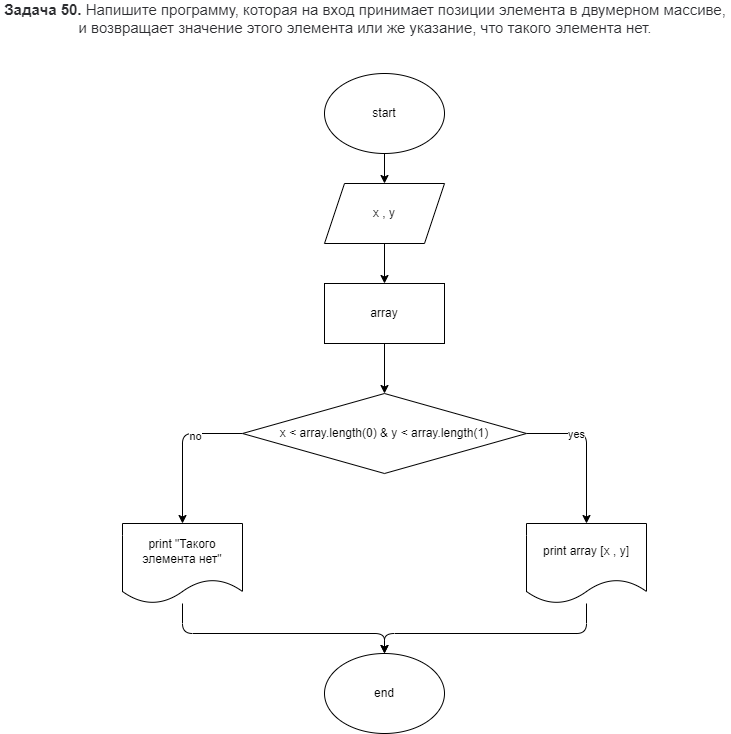

The diagram above was exported from draw.io. Its source (the exported page's mxGraphModel, read from the mxfile embedded in the PNG):
<mxGraphModel dx="564" dy="478" grid="1" gridSize="10" guides="1" tooltips="1" connect="1" arrows="1" fold="1" page="1" pageScale="1" pageWidth="827" pageHeight="1169" math="0" shadow="0">
  <root>
    <mxCell id="0" />
    <mxCell id="1" parent="0" />
    <mxCell id="3" value="&lt;span style=&quot;box-sizing: border-box ; font-weight: 700 ; color: rgb(44 , 45 , 48) ; font-family: &amp;#34;roboto&amp;#34; , &amp;#34;san francisco&amp;#34; , &amp;#34;helvetica neue&amp;#34; , &amp;#34;helvetica&amp;#34; , &amp;#34;arial&amp;#34; ; font-size: 15px ; background-color: rgb(255 , 255 , 255)&quot;&gt;Задача 50.&lt;/span&gt;&lt;span style=&quot;color: rgb(44 , 45 , 48) ; font-family: &amp;#34;roboto&amp;#34; , &amp;#34;san francisco&amp;#34; , &amp;#34;helvetica neue&amp;#34; , &amp;#34;helvetica&amp;#34; , &amp;#34;arial&amp;#34; ; font-size: 15px ; background-color: rgb(255 , 255 , 255)&quot;&gt;&amp;nbsp;Напишите программу, которая на вход принимает позиции элемента в двумерном массиве, и возвращает значение этого элемента или же указание, что такого элемента нет.&lt;/span&gt;" style="text;html=1;strokeColor=none;fillColor=none;align=center;verticalAlign=middle;whiteSpace=wrap;rounded=0;" vertex="1" parent="1">
      <mxGeometry x="30" y="40" width="730" height="30" as="geometry" />
    </mxCell>
    <mxCell id="6" value="" style="edgeStyle=none;html=1;" edge="1" parent="1" source="4" target="5">
      <mxGeometry relative="1" as="geometry" />
    </mxCell>
    <mxCell id="4" value="start" style="ellipse;whiteSpace=wrap;html=1;" vertex="1" parent="1">
      <mxGeometry x="354" y="110" width="120" height="80" as="geometry" />
    </mxCell>
    <mxCell id="8" value="" style="edgeStyle=none;html=1;" edge="1" parent="1" source="5" target="7">
      <mxGeometry relative="1" as="geometry" />
    </mxCell>
    <mxCell id="5" value="x , y" style="shape=parallelogram;perimeter=parallelogramPerimeter;whiteSpace=wrap;html=1;fixedSize=1;" vertex="1" parent="1">
      <mxGeometry x="354" y="220" width="120" height="60" as="geometry" />
    </mxCell>
    <mxCell id="11" value="" style="edgeStyle=none;html=1;" edge="1" parent="1" source="7" target="10">
      <mxGeometry relative="1" as="geometry" />
    </mxCell>
    <mxCell id="7" value="array" style="rounded=0;whiteSpace=wrap;html=1;" vertex="1" parent="1">
      <mxGeometry x="354" y="320" width="120" height="60" as="geometry" />
    </mxCell>
    <mxCell id="14" style="edgeStyle=none;html=1;exitX=0;exitY=0.5;exitDx=0;exitDy=0;entryX=0.5;entryY=0;entryDx=0;entryDy=0;" edge="1" parent="1" source="10" target="13">
      <mxGeometry relative="1" as="geometry">
        <Array as="points">
          <mxPoint x="212" y="470" />
        </Array>
      </mxGeometry>
    </mxCell>
    <mxCell id="17" value="no" style="edgeLabel;html=1;align=center;verticalAlign=middle;resizable=0;points=[];" vertex="1" connectable="0" parent="14">
      <mxGeometry x="-0.36" y="2" relative="1" as="geometry">
        <mxPoint as="offset" />
      </mxGeometry>
    </mxCell>
    <mxCell id="15" style="edgeStyle=none;html=1;entryX=0.5;entryY=0;entryDx=0;entryDy=0;" edge="1" parent="1" source="10" target="12">
      <mxGeometry relative="1" as="geometry">
        <Array as="points">
          <mxPoint x="616" y="470" />
        </Array>
      </mxGeometry>
    </mxCell>
    <mxCell id="16" value="yes" style="edgeLabel;html=1;align=center;verticalAlign=middle;resizable=0;points=[];" vertex="1" connectable="0" parent="15">
      <mxGeometry x="-0.3467" relative="1" as="geometry">
        <mxPoint as="offset" />
      </mxGeometry>
    </mxCell>
    <mxCell id="10" value="x &amp;lt; array.length(0) &amp;amp; y &amp;lt; array.length(1)" style="rhombus;whiteSpace=wrap;html=1;" vertex="1" parent="1">
      <mxGeometry x="272" y="430" width="284" height="80" as="geometry" />
    </mxCell>
    <mxCell id="20" style="edgeStyle=none;html=1;entryX=0.5;entryY=0;entryDx=0;entryDy=0;" edge="1" parent="1" source="12" target="18">
      <mxGeometry relative="1" as="geometry">
        <Array as="points">
          <mxPoint x="616" y="670" />
          <mxPoint x="414" y="670" />
        </Array>
      </mxGeometry>
    </mxCell>
    <mxCell id="12" value="print array [x , y]" style="shape=document;whiteSpace=wrap;html=1;boundedLbl=1;" vertex="1" parent="1">
      <mxGeometry x="556" y="560" width="120" height="80" as="geometry" />
    </mxCell>
    <mxCell id="19" style="edgeStyle=none;html=1;entryX=0.5;entryY=0;entryDx=0;entryDy=0;" edge="1" parent="1" source="13" target="18">
      <mxGeometry relative="1" as="geometry">
        <Array as="points">
          <mxPoint x="212" y="670" />
          <mxPoint x="414" y="670" />
        </Array>
      </mxGeometry>
    </mxCell>
    <mxCell id="13" value="print &quot;Такого элемента нет&quot;" style="shape=document;whiteSpace=wrap;html=1;boundedLbl=1;" vertex="1" parent="1">
      <mxGeometry x="152" y="560" width="120" height="80" as="geometry" />
    </mxCell>
    <mxCell id="18" value="end" style="ellipse;whiteSpace=wrap;html=1;" vertex="1" parent="1">
      <mxGeometry x="354" y="690" width="120" height="80" as="geometry" />
    </mxCell>
  </root>
</mxGraphModel>